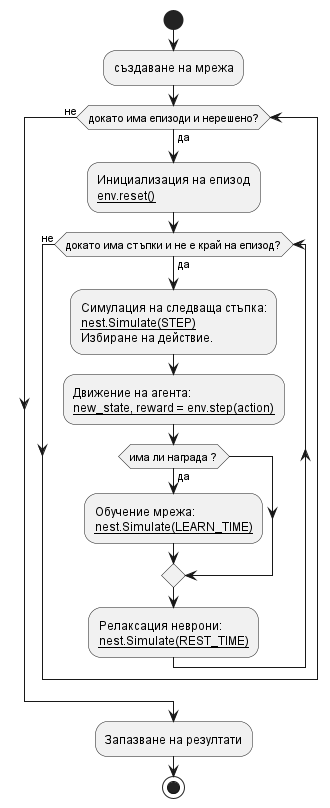

The diagram above was rendered by PlantUML. Its source (embedded in the PNG):
@startuml

start
:създаване на мрежа;
while (докато има епизоди и нерешено?) is (да)
    :Инициализация на епизод
    __env.reset()__;

    while (докато има стъпки и не е край на епизод?) is (да)
      :Симулация на следваща стъпка:
      __nest.Simulate(STEP)__
      Избиране на действие.;
      :Движение на агента:
      __new_state, reward = env.step(action)__;
      if (има ли награда ?) then (да)
        :Обучение мрежа:
        __nest.Simulate(LEARN_TIME)__;
      endif
      :Релаксация неврони:
      __nest.Simulate(REST_TIME)__;
    endwhile (не)
endwhile (не)

:Запазване на резултати;

stop

@enduml